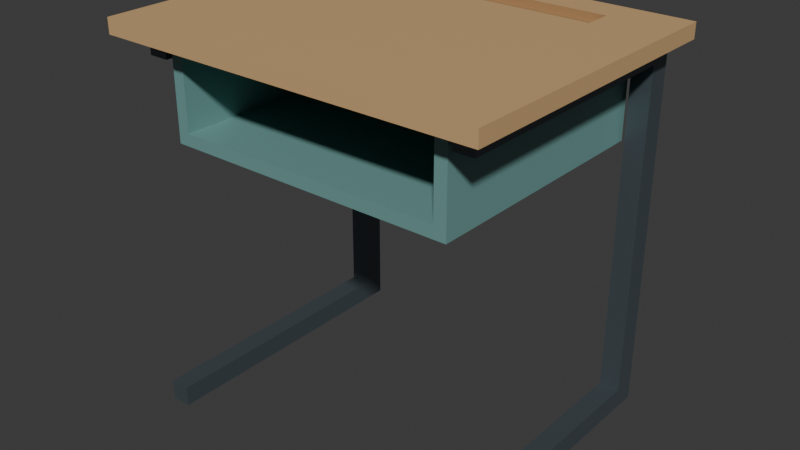 # Source: source.blend  (saved by Blender 4.3.34; exported with 4.5.12 LTS)
import bpy
from mathutils import Matrix  # noqa: F401  (used for matrix-valued properties, if any)

bpy.ops.wm.read_factory_settings(use_empty=True)
scene = bpy.context.scene
scene.name = 'Scene'

# ---- collections
col_collection = bpy.data.collections.new('Collection'); scene.collection.children.link(col_collection)

# ---- materials (node trees are filled in below, after node groups)
mat_top_warmmaple = bpy.data.materials.new('Top_WarmMaple')
mat_top_warmmaple.diffuse_color = (0.63, 0.4, 0.19, 1.0)
mat_bookwell_mutedseafoam = bpy.data.materials.new('Bookwell_MutedSeafoam')
mat_bookwell_mutedseafoam.diffuse_color = (0.17, 0.36, 0.34, 1.0)
mat_frame_charcoalsteel = bpy.data.materials.new('Frame_CharcoalSteel')
mat_frame_charcoalsteel.diffuse_color = (0.12, 0.15, 0.17, 1.0)
mat_channel_darkmaple = bpy.data.materials.new('Channel_DarkMaple')
mat_channel_darkmaple.diffuse_color = (0.43, 0.25, 0.11, 1.0)

# ---- material node trees
mat_top_warmmaple.use_nodes = True; mat_top_warmmaple.node_tree.nodes.clear()
_N = mat_top_warmmaple.node_tree.nodes; _L = mat_top_warmmaple.node_tree.links
n0 = _N.new('ShaderNodeBsdfPrincipled'); n0.name = 'Principled BSDF'; n0.location = (10, 300)
n0.inputs[0].default_value = (0.63, 0.4, 0.19, 1.0)
n0.inputs[2].default_value = 0.58
n1 = _N.new('ShaderNodeOutputMaterial'); n1.name = 'Material Output'; n1.location = (300, 300)
_L.new(n0.outputs[0], n1.inputs[0])
n1.is_active_output = True
mat_bookwell_mutedseafoam.use_nodes = True; mat_bookwell_mutedseafoam.node_tree.nodes.clear()
_N = mat_bookwell_mutedseafoam.node_tree.nodes; _L = mat_bookwell_mutedseafoam.node_tree.links
n0 = _N.new('ShaderNodeBsdfPrincipled'); n0.name = 'Principled BSDF'; n0.location = (10, 300)
n0.inputs[0].default_value = (0.17, 0.36, 0.34, 1.0)
n0.inputs[1].default_value = 0.08
n1 = _N.new('ShaderNodeOutputMaterial'); n1.name = 'Material Output'; n1.location = (300, 300)
_L.new(n0.outputs[0], n1.inputs[0])
n1.is_active_output = True
mat_frame_charcoalsteel.use_nodes = True; mat_frame_charcoalsteel.node_tree.nodes.clear()
_N = mat_frame_charcoalsteel.node_tree.nodes; _L = mat_frame_charcoalsteel.node_tree.links
n0 = _N.new('ShaderNodeBsdfPrincipled'); n0.name = 'Principled BSDF'; n0.location = (10, 300)
n0.inputs[0].default_value = (0.12, 0.15, 0.17, 1.0)
n0.inputs[1].default_value = 0.55
n0.inputs[2].default_value = 0.36
n1 = _N.new('ShaderNodeOutputMaterial'); n1.name = 'Material Output'; n1.location = (300, 300)
_L.new(n0.outputs[0], n1.inputs[0])
n1.is_active_output = True
mat_channel_darkmaple.use_nodes = True; mat_channel_darkmaple.node_tree.nodes.clear()
_N = mat_channel_darkmaple.node_tree.nodes; _L = mat_channel_darkmaple.node_tree.links
n0 = _N.new('ShaderNodeBsdfPrincipled'); n0.name = 'Principled BSDF'; n0.location = (10, 300)
n0.inputs[0].default_value = (0.43, 0.25, 0.11, 1.0)
n0.inputs[2].default_value = 0.62
n1 = _N.new('ShaderNodeOutputMaterial'); n1.name = 'Material Output'; n1.location = (300, 300)
_L.new(n0.outputs[0], n1.inputs[0])
n1.is_active_output = True

# ---- world
world_world = bpy.data.worlds.new('World'); scene.world = world_world
world_world.use_nodes = True; world_world.node_tree.nodes.clear()
_N = world_world.node_tree.nodes; _L = world_world.node_tree.links
n0 = _N.new('ShaderNodeOutputWorld'); n0.name = 'World Output'; n0.location = (300, 300)
n1 = _N.new('ShaderNodeBackground'); n1.name = 'Background'; n1.location = (10, 300)
n1.inputs[0].default_value = (0.05088, 0.05088, 0.05088, 1.0)
_L.new(n1.outputs[0], n0.inputs[0])
n0.is_active_output = True
world_world.color = (0.05088, 0.05088, 0.05088)
world_world.sun_shadow_jitter_overblur = 0.0

# ---- meshes
me_blindpencilchannelworktop = bpy.data.meshes.new('BlindPencilChannelWorktop')
me_blindpencilchannelworktop.from_pydata([(-0.38, -0.3, 0.73), (-0.38, 0.18, 0.73), (-0.25, 0.18, 0.73), (-0.25, -0.3, 0.73), (-0.25, -0.3, 0.746), (-0.38, -0.3, 0.746), (-0.38, 0.18, 0.746), (-0.38, -0.3, 0.76), (-0.25, -0.3, 0.76), (-0.25, 0.18, 0.76), (-0.38, 0.18, 0.76), (-0.38, 0.235, 0.73), (-0.25, 0.235, 0.73), (-0.38, 0.235, 0.746), (-0.25, 0.235, 0.76), (-0.38, 0.235, 0.76), (-0.25, 0.18, 0.746), (-0.25, 0.235, 0.746), (-0.38, 0.3, 0.73), (-0.25, 0.3, 0.73), (-0.38, 0.3, 0.746), (-0.25, 0.3, 0.746), (-0.25, 0.3, 0.76), (-0.38, 0.3, 0.76), (0.25, 0.18, 0.73), (0.25, -0.3, 0.73), (0.25, -0.3, 0.746), (0.25, -0.3, 0.76), (0.25, 0.18, 0.76), (0.25, 0.18, 0.746), (0.25, 0.235, 0.73), (0.25, 0.235, 0.746), (0.25, 0.3, 0.73), (0.25, 0.3, 0.746), (0.25, 0.235, 0.76), (0.25, 0.3, 0.76), (0.38, 0.18, 0.73), (0.38, -0.3, 0.73), (0.38, -0.3, 0.746), (0.38, 0.18, 0.746), (0.38, -0.3, 0.76), (0.38, 0.18, 0.76), (0.38, 0.235, 0.73), (0.38, 0.235, 0.746), (0.38, 0.235, 0.76), (0.38, 0.3, 0.73), (0.38, 0.3, 0.746), (0.38, 0.3, 0.76)], [], [(0, 1, 2), (0, 2, 3), (0, 3, 4), (0, 4, 5), (0, 5, 6), (0, 6, 1), (7, 8, 9), (7, 9, 10), (5, 4, 8), (5, 8, 7), (5, 7, 10), (5, 10, 6), (1, 11, 12), (1, 12, 2), (1, 6, 13), (1, 13, 11), (10, 9, 14), (10, 14, 15), (6, 10, 15), (6, 15, 13), (16, 17, 14), (16, 14, 9), (11, 18, 19), (11, 19, 12), (18, 20, 21), (18, 21, 19), (11, 13, 20), (11, 20, 18), (15, 14, 22), (15, 22, 23), (20, 23, 22), (20, 22, 21), (13, 15, 23), (13, 23, 20), (3, 2, 24), (3, 24, 25), (3, 25, 26), (3, 26, 4), (8, 27, 28), (8, 28, 9), (4, 26, 27), (4, 27, 8), (16, 9, 28), (16, 28, 29), (2, 12, 30), (2, 30, 24), (16, 29, 31), (16, 31, 17), (12, 19, 32), (12, 32, 30), (19, 21, 33), (19, 33, 32), (14, 34, 35), (14, 35, 22), (17, 31, 34), (17, 34, 14), (21, 22, 35), (21, 35, 33), (25, 24, 36), (25, 36, 37), (25, 37, 38), (25, 38, 26), (37, 36, 39), (37, 39, 38), (27, 40, 41), (27, 41, 28), (26, 38, 40), (26, 40, 27), (38, 39, 41), (38, 41, 40), (24, 30, 42), (24, 42, 36), (36, 42, 43), (36, 43, 39), (28, 41, 44), (28, 44, 34), (29, 28, 34), (29, 34, 31), (39, 43, 44), (39, 44, 41), (30, 32, 45), (30, 45, 42), (32, 33, 46), (32, 46, 45), (42, 45, 46), (42, 46, 43), (34, 44, 47), (34, 47, 35), (33, 35, 47), (33, 47, 46), (43, 46, 47), (43, 47, 44)])
me_blindpencilchannelworktop.polygons.foreach_set('material_index', [0, 0, 0, 0, 0, 0, 0, 0, 0, 0, 0, 0, 0, 0, 0, 0, 0, 0, 0, 0, 3, 3, 0, 0, 0, 0, 0, 0, 0, 0, 0, 0, 0, 0, 0, 0, 0, 0, 0, 0, 0, 0, 3, 3, 0, 0, 3, 3, 0, 0, 0, 0, 0, 0, 3, 3, 0, 0, 0, 0, 0, 0, 0, 0, 0, 0, 0, 0, 0, 0, 0, 0, 0, 0, 0, 0, 3, 3, 0, 0, 0, 0, 0, 0, 0, 0, 0, 0, 0, 0, 0, 0])
me_blindpencilchannelworktop.materials.append(mat_top_warmmaple)
me_blindpencilchannelworktop.materials.append(mat_bookwell_mutedseafoam)
me_blindpencilchannelworktop.materials.append(mat_frame_charcoalsteel)
me_blindpencilchannelworktop.materials.append(mat_channel_darkmaple)
me_blindpencilchannelworktop.update()
me_frontopenbookwell = bpy.data.meshes.new('FrontOpenBookwell')
me_frontopenbookwell.from_pydata([(-0.29, -0.245, 0.54), (-0.29, 0.231, 0.54), (-0.266, 0.231, 0.54), (-0.266, -0.245, 0.54), (-0.266, -0.245, 0.564), (-0.29, -0.245, 0.564), (-0.29, 0.231, 0.564), (-0.266, -0.245, 0.706), (-0.29, -0.245, 0.706), (-0.29, 0.231, 0.706), (-0.266, 0.231, 0.564), (-0.266, 0.231, 0.706), (-0.29, -0.245, 0.73), (-0.266, -0.245, 0.73), (-0.266, 0.231, 0.73), (-0.29, 0.231, 0.73), (-0.29, 0.255, 0.54), (-0.266, 0.255, 0.54), (-0.29, 0.255, 0.564), (-0.266, 0.255, 0.564), (-0.29, 0.255, 0.706), (-0.266, 0.255, 0.706), (-0.266, 0.255, 0.73), (-0.29, 0.255, 0.73), (0.266, 0.231, 0.54), (0.266, -0.245, 0.54), (0.266, -0.245, 0.564), (0.266, 0.231, 0.564), (0.266, 0.231, 0.706), (0.266, -0.245, 0.706), (0.266, -0.245, 0.73), (0.266, 0.231, 0.73), (0.266, 0.255, 0.54), (0.266, 0.255, 0.564), (0.266, 0.255, 0.706), (0.266, 0.255, 0.73), (0.29, 0.231, 0.54), (0.29, -0.245, 0.54), (0.29, -0.245, 0.564), (0.29, 0.231, 0.564), (0.29, -0.245, 0.706), (0.29, 0.231, 0.706), (0.29, -0.245, 0.73), (0.29, 0.231, 0.73), (0.29, 0.255, 0.54), (0.29, 0.255, 0.564), (0.29, 0.255, 0.706), (0.29, 0.255, 0.73)], [], [(0, 1, 2), (0, 2, 3), (0, 3, 4), (0, 4, 5), (0, 5, 6), (0, 6, 1), (5, 4, 7), (5, 7, 8), (5, 8, 9), (5, 9, 6), (4, 10, 11), (4, 11, 7), (12, 13, 14), (12, 14, 15), (8, 7, 13), (8, 13, 12), (8, 12, 15), (8, 15, 9), (1, 16, 17), (1, 17, 2), (16, 18, 19), (16, 19, 17), (1, 6, 18), (1, 18, 16), (18, 20, 21), (18, 21, 19), (6, 9, 20), (6, 20, 18), (15, 14, 22), (15, 22, 23), (20, 23, 22), (20, 22, 21), (9, 15, 23), (9, 23, 20), (3, 2, 24), (3, 24, 25), (4, 26, 27), (4, 27, 10), (3, 25, 26), (3, 26, 4), (7, 11, 28), (7, 28, 29), (13, 30, 31), (13, 31, 14), (7, 29, 30), (7, 30, 13), (2, 17, 32), (2, 32, 24), (17, 19, 33), (17, 33, 32), (10, 27, 28), (10, 28, 11), (19, 21, 34), (19, 34, 33), (14, 31, 35), (14, 35, 22), (21, 22, 35), (21, 35, 34), (25, 24, 36), (25, 36, 37), (25, 37, 38), (25, 38, 26), (37, 36, 39), (37, 39, 38), (26, 38, 40), (26, 40, 29), (26, 29, 28), (26, 28, 27), (38, 39, 41), (38, 41, 40), (30, 42, 43), (30, 43, 31), (29, 40, 42), (29, 42, 30), (40, 41, 43), (40, 43, 42), (24, 32, 44), (24, 44, 36), (32, 33, 45), (32, 45, 44), (36, 44, 45), (36, 45, 39), (33, 34, 46), (33, 46, 45), (39, 45, 46), (39, 46, 41), (31, 43, 47), (31, 47, 35), (34, 35, 47), (34, 47, 46), (41, 46, 47), (41, 47, 43)])
me_frontopenbookwell.polygons.foreach_set('material_index', [1, 1, 1, 1, 1, 1, 1, 1, 1, 1, 1, 1, 1, 1, 1, 1, 1, 1, 1, 1, 1, 1, 1, 1, 1, 1, 1, 1, 1, 1, 1, 1, 1, 1, 1, 1, 1, 1, 1, 1, 1, 1, 1, 1, 1, 1, 1, 1, 1, 1, 1, 1, 1, 1, 1, 1, 1, 1, 1, 1, 1, 1, 1, 1, 1, 1, 1, 1, 1, 1, 1, 1, 1, 1, 1, 1, 1, 1, 1, 1, 1, 1, 1, 1, 1, 1, 1, 1, 1, 1, 1, 1])
me_frontopenbookwell.materials.append(mat_top_warmmaple)
me_frontopenbookwell.materials.append(mat_bookwell_mutedseafoam)
me_frontopenbookwell.materials.append(mat_frame_charcoalsteel)
me_frontopenbookwell.materials.append(mat_channel_darkmaple)
me_frontopenbookwell.update()
me_leftcontinuouscframe = bpy.data.meshes.new('LeftContinuousCFrame')
me_leftcontinuouscframe.from_pydata([(-0.34, -0.28, 0.04), (-0.34, -0.28, 0.0), (-0.34, 0.29, 0.0), (-0.34, 0.29, 0.73), (-0.34, -0.25, 0.73), (-0.34, -0.25, 0.69), (-0.34, 0.245, 0.69), (-0.34, 0.245, 0.04), (-0.3, -0.28, 0.04), (-0.3, -0.28, 0.0), (-0.3, 0.29, 0.0), (-0.3, 0.29, 0.73), (-0.3, -0.25, 0.73), (-0.3, -0.25, 0.69), (-0.3, 0.245, 0.69), (-0.3, 0.245, 0.04)], [], [(2, 1, 0), (5, 4, 3), (6, 5, 3), (6, 3, 2), (7, 6, 2), (0, 7, 2), (8, 9, 10), (11, 12, 13), (11, 13, 14), (10, 11, 14), (10, 14, 15), (10, 15, 8), (1, 2, 10), (1, 10, 9), (2, 3, 11), (2, 11, 10), (3, 4, 12), (3, 12, 11), (4, 5, 13), (4, 13, 12), (5, 6, 14), (5, 14, 13), (6, 7, 15), (6, 15, 14), (7, 0, 8), (7, 8, 15), (0, 1, 9), (0, 9, 8)])
me_leftcontinuouscframe.polygons.foreach_set('material_index', [2, 2, 2, 2, 2, 2, 2, 2, 2, 2, 2, 2, 2, 2, 2, 2, 2, 2, 2, 2, 2, 2, 2, 2, 2, 2, 2, 2])
me_leftcontinuouscframe.materials.append(mat_top_warmmaple)
me_leftcontinuouscframe.materials.append(mat_bookwell_mutedseafoam)
me_leftcontinuouscframe.materials.append(mat_frame_charcoalsteel)
me_leftcontinuouscframe.materials.append(mat_channel_darkmaple)
me_leftcontinuouscframe.update()
me_rightcontinuouscframe = bpy.data.meshes.new('RightContinuousCFrame')
me_rightcontinuouscframe.from_pydata([(0.3, -0.28, 0.04), (0.3, -0.28, 0.0), (0.3, 0.29, 0.0), (0.3, 0.29, 0.73), (0.3, -0.25, 0.73), (0.3, -0.25, 0.69), (0.3, 0.245, 0.69), (0.3, 0.245, 0.04), (0.34, -0.28, 0.04), (0.34, -0.28, 0.0), (0.34, 0.29, 0.0), (0.34, 0.29, 0.73), (0.34, -0.25, 0.73), (0.34, -0.25, 0.69), (0.34, 0.245, 0.69), (0.34, 0.245, 0.04)], [], [(2, 1, 0), (5, 4, 3), (6, 5, 3), (6, 3, 2), (7, 6, 2), (0, 7, 2), (8, 9, 10), (11, 12, 13), (11, 13, 14), (10, 11, 14), (10, 14, 15), (10, 15, 8), (1, 2, 10), (1, 10, 9), (2, 3, 11), (2, 11, 10), (3, 4, 12), (3, 12, 11), (4, 5, 13), (4, 13, 12), (5, 6, 14), (5, 14, 13), (6, 7, 15), (6, 15, 14), (7, 0, 8), (7, 8, 15), (0, 1, 9), (0, 9, 8)])
me_rightcontinuouscframe.polygons.foreach_set('material_index', [2, 2, 2, 2, 2, 2, 2, 2, 2, 2, 2, 2, 2, 2, 2, 2, 2, 2, 2, 2, 2, 2, 2, 2, 2, 2, 2, 2])
me_rightcontinuouscframe.materials.append(mat_top_warmmaple)
me_rightcontinuouscframe.materials.append(mat_bookwell_mutedseafoam)
me_rightcontinuouscframe.materials.append(mat_frame_charcoalsteel)
me_rightcontinuouscframe.materials.append(mat_channel_darkmaple)
me_rightcontinuouscframe.update()

# ---- objects
ob_oneclassroomcubbydesk = bpy.data.objects.new('OneClassroomCubbyDesk', None)
ob_blindpencilchannelworktop = bpy.data.objects.new('BlindPencilChannelWorktop', me_blindpencilchannelworktop)
ob_frontopenbookwell = bpy.data.objects.new('FrontOpenBookwell', me_frontopenbookwell)
ob_leftcontinuouscframe = bpy.data.objects.new('LeftContinuousCFrame', me_leftcontinuouscframe)
ob_rightcontinuouscframe = bpy.data.objects.new('RightContinuousCFrame', me_rightcontinuouscframe)

# ---- transforms, parenting, visibility, modifiers, constraints
ob_oneclassroomcubbydesk.location = (0.0, 0.0, 0.0)
ob_blindpencilchannelworktop.parent = ob_oneclassroomcubbydesk
ob_blindpencilchannelworktop.location = (0.0, 0.0, 0.0)
ob_frontopenbookwell.parent = ob_oneclassroomcubbydesk
ob_frontopenbookwell.location = (0.0, 0.0, 0.0)
ob_leftcontinuouscframe.parent = ob_oneclassroomcubbydesk
ob_leftcontinuouscframe.location = (0.0, 0.0, 0.0)
ob_rightcontinuouscframe.parent = ob_oneclassroomcubbydesk
ob_rightcontinuouscframe.location = (0.0, 0.0, 0.0)

# ---- collection membership
scene.collection.objects.link(ob_oneclassroomcubbydesk)
scene.collection.objects.link(ob_blindpencilchannelworktop)
scene.collection.objects.link(ob_frontopenbookwell)
scene.collection.objects.link(ob_leftcontinuouscframe)
scene.collection.objects.link(ob_rightcontinuouscframe)

# ---- scene / render settings (as saved in the file)
scene.frame_start = 1; scene.frame_end = 250; scene.frame_set(1)
scene.render.engine = 'CYCLES'
scene.render.use_compositing = False
scene.cycles.use_denoising = False
scene.cycles.samples = 128
scene.cycles.use_adaptive_sampling = False
scene.cycles.seed = 17
bpy.context.view_layer.update()

# ---- added for rendering (the .blend has no active camera and no usable light): camera, sun
cam_auto = bpy.data.cameras.new('AutoCamera')
cam_auto.lens = 50.0
cam_auto.sensor_width = 36.0
cam_auto.clip_end = 1000.0
ob_auto_camera = bpy.data.objects.new('AutoCamera', cam_auto)
scene.collection.objects.link(ob_auto_camera)
ob_auto_camera.location = (1.13889, -1.36667, 1.29111)
ob_auto_camera.rotation_euler = (1.09748, -7.21219e-08, 0.694738)
scene.camera = ob_auto_camera
light_auto_sun = bpy.data.lights.new('AutoSun', 'SUN')
light_auto_sun.energy = 3.0
light_auto_sun.angle = 0.0523599
ob_auto_sun = bpy.data.objects.new('AutoSun', light_auto_sun)
scene.collection.objects.link(ob_auto_sun)
ob_auto_sun.rotation_euler = (0.872665, 0.174533, 0.523599)
bpy.context.view_layer.update()
